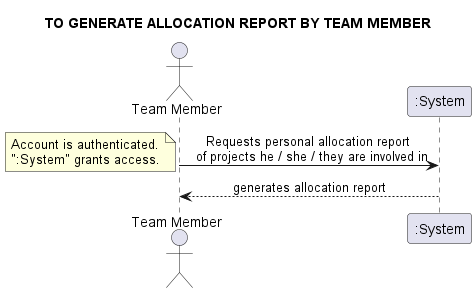

The diagram above was rendered by PlantUML. Its source (embedded in the PNG):
@startuml
skinparam sequenceMessageAlign center
title TO GENERATE ALLOCATION REPORT BY TEAM MEMBER
actor "Team Member" as TM
TM -> ":System": Requests personal allocation report \n of projects he / she / they are involved in
note left
Account is authenticated.
":System" grants access.
end note
TM <-- ":System": generates allocation report
@enduml